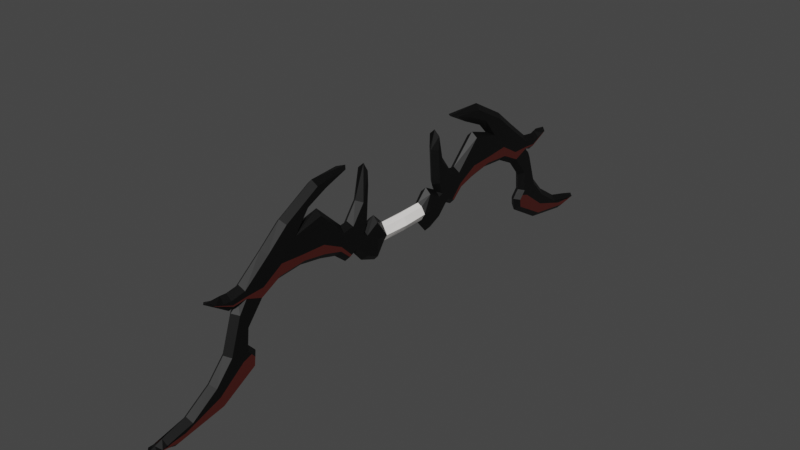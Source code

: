# Source: Bow1.blend  (saved by Blender 2.80.75; exported with 4.5.12 LTS)
import bpy
from mathutils import Matrix  # noqa: F401  (used for matrix-valued properties, if any)

bpy.ops.wm.read_factory_settings(use_empty=True)
scene = bpy.context.scene
scene.name = 'Scene'

# ---- collections
col_collection = bpy.data.collections.new('Collection'); scene.collection.children.link(col_collection)

# ---- materials (node trees are filled in below, after node groups)
mat_bowmain = bpy.data.materials.new('BowMain')
mat_bowmain.use_transparent_shadow = False
mat_bowvariation = bpy.data.materials.new('BowVariation')
mat_bowvariation.use_transparent_shadow = False
mat_bowedge = bpy.data.materials.new('BowEdge')
mat_bowedge.use_transparent_shadow = False
mat_bowhandle = bpy.data.materials.new('BowHandle')
mat_bowhandle.use_transparent_shadow = False

# ---- material node trees
mat_bowmain.use_nodes = True; mat_bowmain.node_tree.nodes.clear()
_N = mat_bowmain.node_tree.nodes; _L = mat_bowmain.node_tree.links
n0 = _N.new('ShaderNodeOutputMaterial'); n0.name = 'Material Output'; n0.location = (300, 300)
n1 = _N.new('ShaderNodeBsdfPrincipled'); n1.name = 'Principled BSDF'; n1.location = (10, 300)
n1.distribution = 'GGX'
n1.subsurface_method = 'BURLEY'
n1.inputs[0].default_value = (0.0, 0.0, 0.0, 1.0)
n1.inputs[3].default_value = 1.45
n1.inputs[27].default_value = (0.0, 0.0, 0.0, 1.0)
n1.inputs[28].default_value = 1.0
_L.new(n1.outputs[0], n0.inputs[0])
n0.is_active_output = True
mat_bowvariation.use_nodes = True; mat_bowvariation.node_tree.nodes.clear()
_N = mat_bowvariation.node_tree.nodes; _L = mat_bowvariation.node_tree.links
n0 = _N.new('ShaderNodeOutputMaterial'); n0.name = 'Material Output'; n0.location = (300, 300)
n1 = _N.new('ShaderNodeBsdfPrincipled'); n1.name = 'Principled BSDF'; n1.location = (10, 300)
n1.distribution = 'GGX'
n1.subsurface_method = 'BURLEY'
n1.inputs[0].default_value = (0.06372, 0.009246, 0.006384, 1.0)
n1.inputs[3].default_value = 1.45
n1.inputs[27].default_value = (0.0, 0.0, 0.0, 1.0)
n1.inputs[28].default_value = 1.0
_L.new(n1.outputs[0], n0.inputs[0])
n0.is_active_output = True
mat_bowedge.use_nodes = True; mat_bowedge.node_tree.nodes.clear()
_N = mat_bowedge.node_tree.nodes; _L = mat_bowedge.node_tree.links
n0 = _N.new('ShaderNodeOutputMaterial'); n0.name = 'Material Output'; n0.location = (300, 300)
n1 = _N.new('ShaderNodeBsdfPrincipled'); n1.name = 'Principled BSDF'; n1.location = (10, 300)
n1.distribution = 'GGX'
n1.subsurface_method = 'BURLEY'
n1.inputs[0].default_value = (0.0, 0.0, 0.0, 1.0)
n1.inputs[3].default_value = 1.45
n1.inputs[27].default_value = (0.0, 0.0, 0.0, 1.0)
n1.inputs[28].default_value = 1.0
_L.new(n1.outputs[0], n0.inputs[0])
n0.is_active_output = True
mat_bowhandle.use_nodes = True; mat_bowhandle.node_tree.nodes.clear()
_N = mat_bowhandle.node_tree.nodes; _L = mat_bowhandle.node_tree.links
n0 = _N.new('ShaderNodeOutputMaterial'); n0.name = 'Material Output'; n0.location = (300, 300)
n1 = _N.new('ShaderNodeBsdfPrincipled'); n1.name = 'Principled BSDF'; n1.location = (10, 300)
n1.distribution = 'GGX'
n1.subsurface_method = 'BURLEY'
n1.inputs[0].default_value = (1.0, 0.9626, 0.9335, 1.0)
n1.inputs[3].default_value = 1.45
n1.inputs[27].default_value = (0.0, 0.0, 0.0, 1.0)
n1.inputs[28].default_value = 1.0
_L.new(n1.outputs[0], n0.inputs[0])
n0.is_active_output = True

# ---- world
world_world = bpy.data.worlds.new('World'); scene.world = world_world
world_world.use_nodes = True; world_world.node_tree.nodes.clear()
_N = world_world.node_tree.nodes; _L = world_world.node_tree.links
n0 = _N.new('ShaderNodeOutputWorld'); n0.name = 'World Output'; n0.location = (300, 300)
n1 = _N.new('ShaderNodeBackground'); n1.name = 'Background'; n1.location = (10, 300)
n1.inputs[0].default_value = (0.05088, 0.05088, 0.05088, 1.0)
_L.new(n1.outputs[0], n0.inputs[0])
n0.is_active_output = True
world_world.color = (0.05088, 0.05088, 0.05088)
world_world.use_sun_shadow = False
world_world.sun_shadow_jitter_overblur = 0.0

# ---- meshes
me_plane_001 = bpy.data.meshes.new('Plane.001')
me_plane_001.from_pydata([(-0.2111, -0.04542, 0.03252), (-0.2111, 0.06138, 0.03252), (-0.4004, -0.08343, 0.04633), (-0.4004, 0.0746, 0.04633), (-0.2936, 0.1346, 0.04633), (-0.2936, -0.1311, 0.04633), (-0.505, 0.02168, 0.04633), (-0.4407, 0.08785, 0.04633), (-0.4051, 0.1835, 0.04633), (-0.3855, 0.4553, 0.04633), (-0.3885, 0.5608, 0.04633), (-0.4364, 0.3412, 0.04633), (-0.5425, 0.2001, 0.04633), (-0.6388, 0.1884, 0.04633), (-0.8498, 0.4001, 0.04633), (-1.087, 0.346, 0.04633), (-0.9643, 0.5018, 0.04633), (-0.7682, 0.593, 0.04633), (-0.606, 0.6439, 0.04633), (-0.87, 0.6174, 0.04633), (-1.16, 0.4553, 0.04633), (-1.33, 0.3121, 0.04633), (-1.539, 0.1471, 0.04633), (-1.652, 0.1281, 0.04633), (-1.799, 0.1569, 0.04633), (-1.637, 0.08108, 0.0448), (-1.531, 0.08882, 0.04633), (-1.594, -0.003928, 0.04633), (-1.684, -0.2719, 0.04633), (-1.825, -0.4272, 0.04633), (-2.034, -0.5664, 0.04633), (-2.237, -0.6244, 0.04633), (-2.318, -0.623, 0.04633), (-2.155, -0.6451, 0.04633), (-1.779, -0.5818, 0.04633), (-1.501, -0.4213, 0.04633), (-1.493, -0.3558, 0.04633), (-1.551, -0.2903, 0.04633), (-1.536, -0.1246, 0.04633), (-1.403, 0.03803, 0.04633), (-1.237, 0.1219, 0.04633), (-1.014, 0.1389, 0.04633), (-0.8223, 0.1065, 0.04633), (-0.6692, 0.06158, 0.04633), (-0.5824, -0.01644, 0.04633), (-1.713, 0.1311, 0.04468), (-0.2111, -0.04542, -0.02582), (-0.2111, 0.06138, -0.02582), (-0.4004, -0.08343, -0.04), (-0.4004, 0.0746, -0.04), (-0.2936, 0.1346, -0.04), (-0.2936, -0.1311, -0.04), (-0.505, 0.02168, -0.04), (-0.4407, 0.08785, -0.04), (-0.4051, 0.1835, -0.04), (-0.3855, 0.4553, -0.04), (-0.3885, 0.5608, -0.04), (-0.4364, 0.3412, -0.04), (-0.5425, 0.2001, -0.04), (-0.6388, 0.1884, -0.04), (-0.8498, 0.4001, -0.04), (-1.087, 0.346, -0.04), (-0.9643, 0.5018, -0.04), (-0.7682, 0.593, -0.04), (-0.606, 0.6439, -0.04), (-0.87, 0.6174, -0.04), (-1.16, 0.4553, -0.04), (-1.33, 0.3121, -0.04), (-1.538, 0.1474, -0.04), (-1.652, 0.1283, -0.04), (-1.799, 0.1568, -0.04), (-1.637, 0.08146, -0.04153), (-1.531, 0.08899, -0.04), (-1.594, -0.003928, -0.04), (-1.684, -0.2719, -0.04), (-1.825, -0.4272, -0.04), (-2.034, -0.5664, -0.04), (-2.237, -0.6244, -0.04), (-2.318, -0.623, -0.04), (-2.155, -0.6451, -0.04), (-1.779, -0.5818, -0.04), (-1.501, -0.4213, -0.04), (-1.493, -0.3558, -0.04), (-1.551, -0.2903, -0.04), (-1.536, -0.1246, -0.04), (-1.403, 0.03803, -0.04), (-1.237, 0.1219, -0.04), (-1.014, 0.1389, -0.04), (-0.8223, 0.1065, -0.04), (-0.6692, 0.06158, -0.04), (-0.5824, -0.01644, -0.04), (-1.713, 0.131, -0.04164), (-0.1991, -0.07233, 0.004868), (-0.2006, 0.08894, 0.004868), (-0.4252, -0.1194, 0.005409), (-0.4047, 0.118, 0.00541), (-0.2905, 0.1782, 0.005409), (-0.2861, -0.1741, 0.005409), (-0.5122, -0.02138, 0.005409), (-0.4013, 0.1068, 0.005409), (-0.3625, 0.1743, 0.005409), (-0.3418, 0.4543, 0.005409), (-0.3845, 0.6042, 0.005409), (-0.4761, 0.3594, 0.005409), (-0.5643, 0.2379, 0.005409), (-0.6245, 0.2297, 0.005409), (-0.8461, 0.4402, 0.002179), (-1.037, 0.3763, -0.0007179), (-0.9372, 0.4676, 0.005409), (-0.7524, 0.5523, 0.005409), (-0.5633, 0.6526, 0.00541), (-0.8831, 0.659, 0.005409), (-1.184, 0.4912, 0.005409), (-1.358, 0.3459, 0.005451), (-1.556, 0.1871, 0.005571), (-1.655, 0.1717, 0.005543), (-1.839, 0.1724, 0.003387), (-1.645, 0.03835, 0.003647), (-1.569, 0.06704, 0.005101), (-1.633, 0.01538, 0.005423), (-1.721, -0.2498, 0.005409), (-1.853, -0.3941, 0.005409), (-2.052, -0.5268, 0.00541), (-2.243, -0.5812, 0.005409), (-2.362, -0.6196, 0.005409), (-2.155, -0.6887, 0.005409), (-1.764, -0.6228, 0.005409), (-1.465, -0.4454, 0.005409), (-1.451, -0.3428, 0.005409), (-1.51, -0.2767, 0.005409), (-1.495, -0.1412, 0.005409), (-1.376, 0.004039, 0.00541), (-1.226, 0.0799, 0.005409), (-1.016, 0.09527, 0.005409), (-0.8321, 0.06395, 0.005409), (-0.6905, 0.02346, 0.005409), (-0.5883, -0.05968, 0.005409), (-1.706, 0.1741, 0.003713), (-0.2117, 0.008012, 0.06167), (-0.4004, -0.004416, 0.04633), (-0.2936, 0.001767, 0.04633), (-0.4729, 0.05476, 0.04633), (-0.5907, 0.1943, 0.04633), (-0.2117, 0.008012, -0.05497), (-0.4004, -0.004416, -0.04), (-0.2936, 0.001767, -0.04), (-0.4729, 0.05476, -0.04), (-0.5907, 0.1943, -0.04), (-0.5944, 0.2338, 0.005409), (-2.278, -0.6237, 0.04633), (-1.522, -0.323, 0.04633), (-1.592, -0.3466, 0.04633), (-1.802, -0.5045, 0.04633), (-2.095, -0.6057, 0.04633), (-2.278, -0.6237, -0.04), (-1.522, -0.323, -0.04), (-1.592, -0.3466, -0.04), (-1.802, -0.5045, -0.04), (-2.095, -0.6057, -0.04), (-1.48, -0.3097, 0.005409), (-2.302, -0.6004, 0.005409), (-1.777, 0.1505, 0.04592), (-0.5632, -0.006969, 0.04633), (-0.6617, 0.09311, 0.04633), (-0.8292, 0.1794, 0.04633), (-1.033, 0.1903, 0.04633), (-1.218, 0.2048, 0.04633), (-1.385, 0.1061, 0.04633), (-1.533, 0.1033, 0.04633), (-1.641, 0.09276, 0.04518), (-1.777, 0.1504, -0.04041), (-0.5632, -0.006969, -0.04), (-0.6617, 0.09311, -0.04), (-0.8292, 0.1794, -0.04), (-1.033, 0.1903, -0.04), (-1.218, 0.2048, -0.04), (-1.385, 0.1061, -0.04), (-1.533, 0.1035, -0.04), (-1.641, 0.09309, -0.04115), (-0.5694, -0.05016, 0.005409), (-1.806, 0.1728, 0.003468), (0.2111, -0.04542, 0.03252), (0.0, -0.04374, 0.03941), (0.2111, 0.06138, 0.03252), (0.0, 0.05966, 0.03941), (0.4004, -0.08343, 0.04633), (0.4004, 0.0746, 0.04633), (0.2936, 0.1346, 0.04633), (0.2936, -0.1311, 0.04633), (0.505, 0.02168, 0.04633), (0.4407, 0.08785, 0.04633), (0.4051, 0.1835, 0.04633), (0.3855, 0.4553, 0.04633), (0.3885, 0.5608, 0.04633), (0.4364, 0.3412, 0.04633), (0.5425, 0.2001, 0.04633), (0.6388, 0.1884, 0.04633), (0.8498, 0.4001, 0.04633), (1.087, 0.346, 0.04633), (0.9643, 0.5018, 0.04633), (0.7682, 0.593, 0.04633), (0.606, 0.6439, 0.04633), (0.87, 0.6174, 0.04633), (1.16, 0.4553, 0.04633), (1.33, 0.3121, 0.04633), (1.539, 0.1471, 0.04633), (1.652, 0.1281, 0.04633), (1.799, 0.1569, 0.04633), (1.637, 0.08108, 0.0448), (1.531, 0.08882, 0.04633), (1.594, -0.003928, 0.04633), (1.684, -0.2719, 0.04633), (1.825, -0.4272, 0.04633), (2.034, -0.5664, 0.04633), (2.237, -0.6244, 0.04633), (2.318, -0.623, 0.04633), (2.155, -0.6451, 0.04633), (1.779, -0.5818, 0.04633), (1.501, -0.4213, 0.04633), (1.493, -0.3558, 0.04633), (1.551, -0.2903, 0.04633), (1.536, -0.1246, 0.04633), (1.403, 0.03803, 0.04633), (1.237, 0.1219, 0.04633), (1.014, 0.1389, 0.04633), (0.8223, 0.1065, 0.04633), (0.6692, 0.06158, 0.04633), (0.5824, -0.01644, 0.04633), (1.713, 0.1311, 0.04468), (0.2111, -0.04542, -0.02582), (0.0, -0.04374, -0.03289), (0.2111, 0.06138, -0.02582), (0.0, 0.05966, -0.03289), (0.4004, -0.08343, -0.04), (0.4004, 0.0746, -0.04), (0.2936, 0.1346, -0.04), (0.2936, -0.1311, -0.04), (0.505, 0.02168, -0.04), (0.4407, 0.08785, -0.04), (0.4051, 0.1835, -0.04), (0.3855, 0.4553, -0.04), (0.3885, 0.5608, -0.04), (0.4364, 0.3412, -0.04), (0.5425, 0.2001, -0.04), (0.6388, 0.1884, -0.04), (0.8498, 0.4001, -0.04), (1.087, 0.346, -0.04), (0.9643, 0.5018, -0.04), (0.7682, 0.593, -0.04), (0.606, 0.6439, -0.04), (0.87, 0.6174, -0.04), (1.16, 0.4553, -0.04), (1.33, 0.3121, -0.04), (1.538, 0.1474, -0.04), (1.652, 0.1283, -0.04), (1.799, 0.1568, -0.04), (1.637, 0.08146, -0.04153), (1.531, 0.08899, -0.04), (1.594, -0.003928, -0.04), (1.684, -0.2719, -0.04), (1.825, -0.4272, -0.04), (2.034, -0.5664, -0.04), (2.237, -0.6244, -0.04), (2.318, -0.623, -0.04), (2.155, -0.6451, -0.04), (1.779, -0.5818, -0.04), (1.501, -0.4213, -0.04), (1.493, -0.3558, -0.04), (1.551, -0.2903, -0.04), (1.536, -0.1246, -0.04), (1.403, 0.03803, -0.04), (1.237, 0.1219, -0.04), (1.014, 0.1389, -0.04), (0.8223, 0.1065, -0.04), (0.6692, 0.06158, -0.04), (0.5824, -0.01644, -0.04), (1.713, 0.131, -0.04164), (0.1991, -0.07233, 0.004868), (0.0, -0.06855, 0.00514), (0.2006, 0.08894, 0.004868), (0.0, 0.08447, 0.00514), (0.4252, -0.1194, 0.005409), (0.4047, 0.118, 0.00541), (0.2905, 0.1782, 0.005409), (0.2861, -0.1741, 0.005409), (0.5122, -0.02138, 0.005409), (0.4013, 0.1068, 0.005409), (0.3625, 0.1743, 0.005409), (0.3418, 0.4543, 0.005409), (0.3845, 0.6042, 0.005409), (0.4761, 0.3594, 0.005409), (0.5643, 0.2379, 0.005409), (0.6245, 0.2297, 0.005409), (0.8461, 0.4402, 0.002179), (1.037, 0.3763, -0.0007179), (0.9372, 0.4676, 0.005409), (0.7524, 0.5523, 0.005409), (0.5633, 0.6526, 0.00541), (0.8831, 0.659, 0.005409), (1.184, 0.4912, 0.005409), (1.358, 0.3459, 0.005451), (1.556, 0.1871, 0.005571), (1.655, 0.1717, 0.005543), (1.839, 0.1724, 0.003387), (1.645, 0.03835, 0.003647), (1.569, 0.06704, 0.005101), (1.633, 0.01538, 0.005423), (1.721, -0.2498, 0.005409), (1.853, -0.3941, 0.005409), (2.052, -0.5268, 0.00541), (2.243, -0.5812, 0.005409), (2.362, -0.6196, 0.005409), (2.155, -0.6887, 0.005409), (1.764, -0.6228, 0.005409), (1.465, -0.4454, 0.005409), (1.451, -0.3428, 0.005409), (1.51, -0.2767, 0.005409), (1.495, -0.1412, 0.005409), (1.376, 0.004039, 0.00541), (1.226, 0.0799, 0.005409), (1.016, 0.09527, 0.005409), (0.8321, 0.06395, 0.005409), (0.6905, 0.02346, 0.005409), (0.5883, -0.05968, 0.005409), (1.706, 0.1741, 0.003713), (0.2117, 0.008012, 0.06167), (0.0, 0.00796, 0.07148), (0.4004, -0.004416, 0.04633), (0.2936, 0.001767, 0.04633), (0.4729, 0.05476, 0.04633), (0.5907, 0.1943, 0.04633), (0.2117, 0.008012, -0.05497), (0.0, 0.00796, -0.06456), (0.4004, -0.004416, -0.04), (0.2936, 0.001767, -0.04), (0.4729, 0.05476, -0.04), (0.5907, 0.1943, -0.04), (0.5944, 0.2338, 0.005409), (0.0, 0.00795, 0.005409), (2.278, -0.6237, 0.04633), (1.522, -0.323, 0.04633), (1.592, -0.3466, 0.04633), (1.802, -0.5045, 0.04633), (2.095, -0.6057, 0.04633), (2.278, -0.6237, -0.04), (1.522, -0.323, -0.04), (1.592, -0.3466, -0.04), (1.802, -0.5045, -0.04), (2.095, -0.6057, -0.04), (1.48, -0.3097, 0.005409), (2.302, -0.6004, 0.005409), (1.777, 0.1505, 0.04592), (0.5632, -0.006969, 0.04633), (0.6617, 0.09311, 0.04633), (0.8292, 0.1794, 0.04633), (1.033, 0.1903, 0.04633), (1.218, 0.2048, 0.04633), (1.385, 0.1061, 0.04633), (1.533, 0.1033, 0.04633), (1.641, 0.09276, 0.04518), (1.777, 0.1504, -0.04041), (0.5632, -0.006969, -0.04), (0.6617, 0.09311, -0.04), (0.8292, 0.1794, -0.04), (1.033, 0.1903, -0.04), (1.218, 0.2048, -0.04), (1.385, 0.1061, -0.04), (1.533, 0.1035, -0.04), (1.641, 0.09309, -0.04115), (0.5694, -0.05016, 0.005409), (1.806, 0.1728, 0.003468)], [], [(138, 326, 184, 1), (140, 4, 3, 139), (138, 1, 4, 140), (139, 3, 7, 141), (9, 10, 11, 8), (7, 8, 11, 12), (141, 7, 12, 142), (162, 6, 13, 163), (163, 164, 42, 43), (164, 165, 41, 42), (17, 18, 19, 16), (15, 16, 19, 20), (166, 165, 15, 20), (166, 167, 39, 40), (167, 168, 26, 39), (168, 169, 25, 26), (161, 24, 25, 169), (26, 27, 38, 39), (27, 28, 37, 38), (150, 37, 28, 151), (151, 152, 34, 35), (149, 32, 33, 153), (152, 153, 33, 34), (143, 47, 232, 332), (145, 144, 49, 50), (143, 145, 50, 47), (144, 146, 53, 49), (55, 54, 57, 56), (53, 58, 57, 54), (146, 147, 58, 53), (171, 172, 59, 52), (172, 89, 88, 173), (173, 88, 87, 174), (63, 62, 65, 64), (61, 66, 65, 62), (175, 66, 61, 174), (175, 86, 85, 176), (176, 85, 72, 177), (177, 72, 71, 178), (170, 178, 71, 70), (72, 85, 84, 73), (73, 84, 83, 74), (155, 156, 74, 83), (156, 81, 80, 157), (154, 158, 79, 78), (157, 80, 79, 158), (278, 92, 46, 230), (93, 280, 232, 47), (95, 96, 50, 49), (92, 97, 51, 46), (96, 93, 47, 50), (97, 94, 48, 51), (99, 95, 49, 53), (94, 98, 52, 48), (100, 99, 53, 54), (101, 100, 54, 55), (102, 101, 55, 56), (103, 102, 56, 57), (104, 103, 57, 58), (148, 104, 58, 147), (106, 105, 59, 60), (107, 106, 60, 61), (108, 107, 61, 62), (109, 108, 62, 63), (110, 109, 63, 64), (111, 110, 64, 65), (112, 111, 65, 66), (113, 112, 66, 67), (114, 113, 67, 68), (115, 114, 68, 69), (180, 137, 91, 170), (117, 116, 70, 71), (118, 117, 71, 72), (119, 118, 72, 73), (120, 119, 73, 74), (121, 120, 74, 75), (122, 121, 75, 76), (123, 122, 76, 77), (160, 123, 77, 154), (125, 124, 78, 79), (126, 125, 79, 80), (127, 126, 80, 81), (128, 127, 81, 82), (159, 128, 82, 155), (130, 129, 83, 84), (131, 130, 84, 85), (132, 131, 85, 86), (133, 132, 86, 87), (134, 133, 87, 88), (135, 134, 88, 89), (136, 135, 89, 90), (179, 136, 90, 171), (137, 115, 69, 91), (45, 23, 115, 137), (162, 44, 136, 179), (44, 43, 135, 136), (43, 42, 134, 135), (42, 41, 133, 134), (41, 40, 132, 133), (40, 39, 131, 132), (39, 38, 130, 131), (38, 37, 129, 130), (150, 36, 128, 159), (36, 35, 127, 128), (35, 34, 126, 127), (34, 33, 125, 126), (33, 32, 124, 125), (149, 31, 123, 160), (31, 30, 122, 123), (30, 29, 121, 122), (29, 28, 120, 121), (28, 27, 119, 120), (27, 26, 118, 119), (26, 25, 117, 118), (25, 24, 116, 117), (161, 45, 137, 180), (23, 22, 114, 115), (22, 21, 113, 114), (21, 20, 112, 113), (20, 19, 111, 112), (19, 18, 110, 111), (18, 17, 109, 110), (17, 16, 108, 109), (16, 15, 107, 108), (15, 14, 106, 107), (14, 13, 105, 106), (142, 12, 104, 148), (12, 11, 103, 104), (11, 10, 102, 103), (10, 9, 101, 102), (9, 8, 100, 101), (8, 7, 99, 100), (2, 6, 98, 94), (7, 3, 95, 99), (5, 2, 94, 97), (4, 1, 93, 96), (0, 5, 97, 92), (3, 4, 96, 95), (1, 184, 280, 93), (182, 0, 92, 278), (13, 142, 148, 105), (105, 148, 147, 59), (52, 59, 147, 146), (48, 52, 146, 144), (46, 51, 145, 143), (51, 48, 144, 145), (46, 143, 332, 230), (6, 141, 142, 13), (2, 139, 141, 6), (0, 138, 140, 5), (5, 140, 139, 2), (0, 182, 326, 138), (32, 149, 160, 124), (37, 150, 159, 129), (129, 159, 155, 83), (124, 160, 154, 78), (75, 157, 158, 76), (77, 76, 158, 154), (74, 156, 157, 75), (82, 81, 156, 155), (29, 30, 153, 152), (31, 149, 153, 30), (28, 29, 152, 151), (36, 150, 151, 35), (24, 161, 180, 116), (6, 162, 179, 98), (98, 179, 171, 52), (116, 180, 170, 70), (91, 69, 178, 170), (68, 177, 178, 69), (67, 176, 177, 68), (66, 175, 176, 67), (86, 175, 174, 87), (60, 173, 174, 61), (59, 172, 173, 60), (90, 89, 172, 171), (45, 161, 169, 23), (22, 23, 169, 168), (21, 22, 168, 167), (20, 21, 167, 166), (40, 41, 165, 166), (14, 15, 165, 164), (13, 14, 164, 163), (44, 162, 163, 43), (325, 183, 184, 326), (328, 327, 186, 187), (325, 328, 187, 183), (327, 329, 190, 186), (192, 191, 194, 193), (190, 195, 194, 191), (329, 330, 195, 190), (352, 353, 196, 189), (353, 226, 225, 354), (354, 225, 224, 355), (200, 199, 202, 201), (198, 203, 202, 199), (356, 203, 198, 355), (356, 223, 222, 357), (357, 222, 209, 358), (358, 209, 208, 359), (351, 359, 208, 207), (209, 222, 221, 210), (210, 221, 220, 211), (340, 341, 211, 220), (341, 218, 217, 342), (339, 343, 216, 215), (342, 217, 216, 343), (331, 332, 232, 231), (334, 235, 234, 333), (331, 231, 235, 334), (333, 234, 238, 335), (240, 241, 242, 239), (238, 239, 242, 243), (335, 238, 243, 336), (361, 237, 244, 362), (362, 363, 273, 274), (363, 364, 272, 273), (248, 249, 250, 247), (246, 247, 250, 251), (365, 364, 246, 251), (365, 366, 270, 271), (366, 367, 257, 270), (367, 368, 256, 257), (360, 255, 256, 368), (257, 258, 269, 270), (258, 259, 268, 269), (345, 268, 259, 346), (346, 347, 265, 266), (344, 263, 264, 348), (347, 348, 264, 265), (278, 230, 229, 277), (338, 332, 230, 278), (279, 231, 232, 280), (282, 234, 235, 283), (277, 229, 236, 284), (283, 235, 231, 279), (284, 236, 233, 281), (286, 238, 234, 282), (281, 233, 237, 285), (287, 239, 238, 286), (288, 240, 239, 287), (289, 241, 240, 288), (290, 242, 241, 289), (291, 243, 242, 290), (337, 336, 243, 291), (293, 245, 244, 292), (294, 246, 245, 293), (295, 247, 246, 294), (296, 248, 247, 295), (297, 249, 248, 296), (298, 250, 249, 297), (299, 251, 250, 298), (300, 252, 251, 299), (301, 253, 252, 300), (302, 254, 253, 301), (370, 360, 276, 324), (304, 256, 255, 303), (305, 257, 256, 304), (306, 258, 257, 305), (307, 259, 258, 306), (308, 260, 259, 307), (309, 261, 260, 308), (310, 262, 261, 309), (350, 344, 262, 310), (312, 264, 263, 311), (313, 265, 264, 312), (314, 266, 265, 313), (315, 267, 266, 314), (349, 345, 267, 315), (317, 269, 268, 316), (318, 270, 269, 317), (319, 271, 270, 318), (320, 272, 271, 319), (321, 273, 272, 320), (322, 274, 273, 321), (323, 275, 274, 322), (369, 361, 275, 323), (324, 276, 254, 302), (228, 324, 302, 206), (352, 369, 323, 227), (227, 323, 322, 226), (226, 322, 321, 225), (225, 321, 320, 224), (224, 320, 319, 223), (223, 319, 318, 222), (222, 318, 317, 221), (221, 317, 316, 220), (340, 349, 315, 219), (219, 315, 314, 218), (218, 314, 313, 217), (217, 313, 312, 216), (216, 312, 311, 215), (339, 350, 310, 214), (214, 310, 309, 213), (213, 309, 308, 212), (212, 308, 307, 211), (211, 307, 306, 210), (210, 306, 305, 209), (209, 305, 304, 208), (208, 304, 303, 207), (351, 370, 324, 228), (206, 302, 301, 205), (205, 301, 300, 204), (204, 300, 299, 203), (203, 299, 298, 202), (202, 298, 297, 201), (201, 297, 296, 200), (200, 296, 295, 199), (199, 295, 294, 198), (198, 294, 293, 197), (197, 293, 292, 196), (330, 337, 291, 195), (195, 291, 290, 194), (194, 290, 289, 193), (193, 289, 288, 192), (192, 288, 287, 191), (191, 287, 286, 190), (185, 281, 285, 189), (190, 286, 282, 186), (188, 284, 281, 185), (187, 283, 279, 183), (181, 277, 284, 188), (186, 282, 283, 187), (183, 279, 280, 184), (326, 338, 278, 182), (182, 278, 277, 181), (184, 280, 338, 326), (196, 292, 337, 330), (292, 244, 336, 337), (280, 232, 332, 338), (237, 335, 336, 244), (233, 333, 335, 237), (229, 331, 334, 236), (236, 334, 333, 233), (229, 230, 332, 331), (189, 196, 330, 329), (185, 189, 329, 327), (181, 188, 328, 325), (188, 185, 327, 328), (181, 325, 326, 182), (215, 311, 350, 339), (220, 316, 349, 340), (316, 268, 345, 349), (311, 263, 344, 350), (260, 261, 348, 347), (262, 344, 348, 261), (259, 260, 347, 346), (267, 345, 346, 266), (212, 342, 343, 213), (214, 213, 343, 339), (211, 341, 342, 212), (219, 218, 341, 340), (207, 303, 370, 351), (189, 285, 369, 352), (285, 237, 361, 369), (303, 255, 360, 370), (276, 360, 368, 254), (253, 254, 368, 367), (252, 253, 367, 366), (251, 252, 366, 365), (271, 272, 364, 365), (245, 246, 364, 363), (244, 245, 363, 362), (275, 361, 362, 274), (228, 206, 359, 351), (205, 358, 359, 206), (204, 357, 358, 205), (203, 356, 357, 204), (223, 356, 355, 224), (197, 354, 355, 198), (196, 353, 354, 197), (227, 226, 353, 352)])
me_plane_001.polygons.foreach_set('material_index', [3, 0, 0, 0, 0, 0, 0, 0, 1, 1, 0, 0, 0, 1, 1, 1, 1, 0, 0, 0, 1, 1, 1, 3, 0, 0, 0, 0, 0, 0, 0, 1, 1, 0, 0, 0, 1, 1, 1, 1, 0, 0, 0, 1, 1, 1, 3, 3, 2, 2, 2, 2, 2, 2, 2, 2, 2, 2, 2, 2, 2, 2, 2, 2, 2, 2, 2, 2, 2, 2, 2, 2, 2, 2, 2, 2, 2, 2, 2, 2, 2, 2, 2, 2, 2, 2, 2, 2, 2, 2, 2, 2, 2, 2, 2, 2, 2, 2, 2, 2, 2, 2, 2, 2, 2, 2, 2, 2, 2, 2, 2, 2, 2, 2, 2, 2, 2, 2, 2, 2, 2, 2, 2, 2, 2, 2, 2, 2, 2, 2, 2, 2, 2, 2, 2, 2, 2, 2, 3, 3, 2, 2, 0, 0, 0, 0, 3, 0, 0, 0, 0, 3, 2, 2, 2, 2, 0, 0, 0, 1, 0, 0, 0, 1, 2, 2, 2, 2, 0, 0, 0, 0, 1, 0, 0, 1, 0, 0, 0, 0, 1, 0, 0, 1, 3, 0, 0, 0, 0, 0, 0, 0, 1, 1, 0, 0, 0, 1, 1, 1, 1, 0, 0, 0, 1, 1, 1, 3, 0, 0, 0, 0, 0, 0, 0, 1, 1, 0, 0, 0, 1, 1, 1, 1, 0, 0, 0, 1, 1, 1, 3, 0, 3, 2, 2, 2, 2, 2, 2, 2, 2, 2, 2, 2, 2, 2, 2, 2, 2, 2, 2, 2, 2, 2, 2, 2, 2, 2, 2, 2, 2, 2, 2, 2, 2, 2, 2, 2, 2, 2, 2, 2, 2, 2, 2, 2, 2, 2, 2, 2, 2, 2, 2, 2, 2, 2, 2, 2, 2, 2, 2, 2, 2, 2, 2, 2, 2, 2, 2, 2, 2, 2, 2, 2, 2, 2, 2, 2, 2, 2, 2, 2, 2, 2, 2, 2, 2, 2, 2, 2, 2, 2, 2, 3, 0, 3, 0, 2, 2, 0, 0, 0, 0, 0, 3, 0, 0, 0, 0, 3, 2, 2, 2, 2, 0, 0, 0, 1, 0, 0, 0, 1, 2, 2, 2, 2, 0, 0, 0, 0, 1, 0, 0, 1, 0, 0, 0, 0, 1, 0, 0, 1])
_uv = me_plane_001.uv_layers.new(name='UVMap')
_uv.uv.foreach_set('vector', [0.0, 0.5, 1.0, 0.5, 1.0, 1.0, 0.0, 1.0, 0.0, 0.5, 0.0, 1.0, 0.0, 1.0, 0.0, 0.5, 0.0, 0.5, 0.0, 1.0, 0.0, 1.0, 0.0, 0.5, 0.0, 0.5, 0.0, 1.0, 0.0, 1.0, 0.0, 0.5, 0.0, 0.0, 0.0, 0.0, 0.0, 0.0, 0.0, 0.0, 0.0, 0.0, 0.0, 0.0, 0.0, 0.0, 0.0, 0.0, 0.0, 0.0, 0.0, 0.0, 0.0, 0.0, 0.0, 0.0, 0.0, 0.0, 0.0, 0.0, 0.0, 0.0, 0.0, 0.0, 0.0, 0.0, 0.0, 0.0, 0.0, 0.0, 0.0, 0.0, 0.0, 0.0, 0.0, 0.0, 0.0, 0.0, 0.0, 0.0, 0.0, 0.0, 0.0, 0.0, 0.0, 0.0, 0.0, 0.0, 0.0, 0.0, 0.0, 0.0, 0.0, 0.0, 0.0, 0.0, 0.0, 0.0, 0.0, 0.0, 0.0, 0.0, 0.0, 0.0, 0.0, 0.0, 0.0, 0.0, 0.0, 0.0, 0.0, 0.0, 0.0, 0.0, 0.0, 0.0, 0.0, 0.0, 0.0, 0.0, 0.0, 0.0, 0.0, 0.0, 0.0, 0.0, 0.0, 0.0, 0.0, 0.0, 0.0, 0.0, 0.0, 0.0, 0.0, 0.0, 0.0, 0.0, 0.0, 0.0, 0.0, 0.0, 0.0, 0.0, 0.0, 0.0, 0.0, 0.0, 0.0, 0.0, 0.0, 0.0, 0.0, 0.0, 0.0, 0.0, 0.0, 0.0, 0.0, 0.0, 0.0, 0.0, 0.0, 0.0, 0.0, 0.0, 0.0, 0.0, 0.0, 0.0, 0.0, 0.0, 0.0, 0.0, 0.0, 0.0, 0.0, 0.0, 0.0, 0.0, 0.0, 0.0, 0.0, 0.0, 0.0, 0.5, 0.0, 1.0, 1.0, 1.0, 1.0, 0.5, 0.0, 0.5, 0.0, 0.5, 0.0, 1.0, 0.0, 1.0, 0.0, 0.5, 0.0, 0.5, 0.0, 1.0, 0.0, 1.0, 0.0, 0.5, 0.0, 0.5, 0.0, 1.0, 0.0, 1.0, 0.0, 0.0, 0.0, 0.0, 0.0, 0.0, 0.0, 0.0, 0.0, 0.0, 0.0, 0.0, 0.0, 0.0, 0.0, 0.0, 0.0, 0.0, 0.0, 0.0, 0.0, 0.0, 0.0, 0.0, 0.0, 0.0, 0.0, 0.0, 0.0, 0.0, 0.0, 0.0, 0.0, 0.0, 0.0, 0.0, 0.0, 0.0, 0.0, 0.0, 0.0, 0.0, 0.0, 0.0, 0.0, 0.0, 0.0, 0.0, 0.0, 0.0, 0.0, 0.0, 0.0, 0.0, 0.0, 0.0, 0.0, 0.0, 0.0, 0.0, 0.0, 0.0, 0.0, 0.0, 0.0, 0.0, 0.0, 0.0, 0.0, 0.0, 0.0, 0.0, 0.0, 0.0, 0.0, 0.0, 0.0, 0.0, 0.0, 0.0, 0.0, 0.0, 0.0, 0.0, 0.0, 0.0, 0.0, 0.0, 0.0, 0.0, 0.0, 0.0, 0.0, 0.0, 0.0, 0.0, 0.0, 0.0, 0.0, 0.0, 0.0, 0.0, 0.0, 0.0, 0.0, 0.0, 0.0, 0.0, 0.0, 0.0, 0.0, 0.0, 0.0, 0.0, 0.0, 0.0, 0.0, 0.0, 0.0, 0.0, 0.0, 0.0, 0.0, 0.0, 0.0, 0.0, 0.0, 0.0, 0.0, 0.0, 0.0, 0.0, 0.0, 0.0, 0.0, 0.0, 0.0, 0.0, 0.0, 0.0, 0.0, 0.0, 0.0, 0.0, 0.0, 0.0, 0.0, 0.0, 0.0, 0.0, 0.0, 0.0, 1.0, 0.0, 0.0, 0.0, 0.0, 0.0, 1.0, 0.0, 0.0, 1.0, 1.0, 1.0, 1.0, 1.0, 0.0, 1.0, 0.0, 1.0, 0.0, 1.0, 0.0, 1.0, 0.0, 1.0, 0.0, 0.0, 0.0, 0.0, 0.0, 0.0, 0.0, 0.0, 0.0, 1.0, 0.0, 1.0, 0.0, 1.0, 0.0, 1.0, 0.0, 0.0, 0.0, 0.0, 0.0, 0.0, 0.0, 0.0, 0.0, 1.0, 0.0, 1.0, 0.0, 1.0, 0.0, 1.0, 0.0, 0.0, 0.0, 0.0, 0.0, 0.0, 0.0, 0.0, 0.0, 0.0, 0.0, 0.0, 0.0, 0.0, 0.0, 0.0, 0.0, 0.0, 0.0, 0.0, 0.0, 0.0, 0.0, 0.0, 0.0, 0.0, 0.0, 0.0, 0.0, 0.0, 0.0, 0.0, 0.0, 0.0, 0.0, 0.0, 0.0, 0.0, 0.0, 0.0, 0.0, 0.0, 0.0, 0.0, 0.0, 0.0, 0.0, 0.0, 0.0, 0.0, 0.0, 0.0, 0.0, 0.0, 0.0, 0.0, 0.0, 0.0, 0.0, 0.0, 0.0, 0.0, 0.0, 0.0, 0.0, 0.0, 0.0, 0.0, 0.0, 0.0, 0.0, 0.0, 0.0, 0.0, 0.0, 0.0, 0.0, 0.0, 0.0, 0.0, 0.0, 0.0, 0.0, 0.0, 0.0, 0.0, 0.0, 0.0, 0.0, 0.0, 0.0, 0.0, 0.0, 0.0, 0.0, 0.0, 0.0, 0.0, 0.0, 0.0, 0.0, 0.0, 0.0, 0.0, 0.0, 0.0, 0.0, 0.0, 0.0, 0.0, 0.0, 0.0, 0.0, 0.0, 0.0, 0.0, 0.0, 0.0, 0.0, 0.0, 0.0, 0.0, 0.0, 0.0, 0.0, 0.0, 0.0, 0.0, 0.0, 0.0, 0.0, 0.0, 0.0, 0.0, 0.0, 0.0, 0.0, 0.0, 0.0, 0.0, 0.0, 0.0, 0.0, 0.0, 0.0, 0.0, 0.0, 0.0, 0.0, 0.0, 0.0, 0.0, 0.0, 0.0, 0.0, 0.0, 0.0, 0.0, 0.0, 0.0, 0.0, 0.0, 0.0, 0.0, 0.0, 0.0, 0.0, 0.0, 0.0, 0.0, 0.0, 0.0, 0.0, 0.0, 0.0, 0.0, 0.0, 0.0, 0.0, 0.0, 0.0, 0.0, 0.0, 0.0, 0.0, 0.0, 0.0, 0.0, 0.0, 0.0, 0.0, 0.0, 0.0, 0.0, 0.0, 0.0, 0.0, 0.0, 0.0, 0.0, 0.0, 0.0, 0.0, 0.0, 0.0, 0.0, 0.0, 0.0, 0.0, 0.0, 0.0, 0.0, 0.0, 0.0, 0.0, 0.0, 0.0, 0.0, 0.0, 0.0, 0.0, 0.0, 0.0, 0.0, 0.0, 0.0, 0.0, 0.0, 0.0, 0.0, 0.0, 0.0, 0.0, 0.0, 0.0, 0.0, 0.0, 0.0, 0.0, 0.0, 0.0, 0.0, 0.0, 0.0, 0.0, 0.0, 0.0, 0.0, 0.0, 0.0, 0.0, 0.0, 0.0, 0.0, 0.0, 0.0, 0.0, 0.0, 0.0, 0.0, 0.0, 0.0, 0.0, 0.0, 0.0, 0.0, 0.0, 0.0, 0.0, 0.0, 0.0, 0.0, 0.0, 0.0, 0.0, 0.0, 0.0, 0.0, 0.0, 0.0, 0.0, 0.0, 0.0, 0.0, 0.0, 0.0, 0.0, 0.0, 0.0, 0.0, 0.0, 0.0, 0.0, 0.0, 0.0, 0.0, 0.0, 0.0, 0.0, 0.0, 0.0, 0.0, 0.0, 0.0, 0.0, 0.0, 0.0, 0.0, 0.0, 0.0, 0.0, 0.0, 0.0, 0.0, 0.0, 0.0, 0.0, 0.0, 0.0, 0.0, 0.0, 0.0, 0.0, 0.0, 0.0, 0.0, 0.0, 0.0, 0.0, 0.0, 0.0, 0.0, 0.0, 0.0, 0.0, 0.0, 0.0, 0.0, 0.0, 0.0, 0.0, 0.0, 0.0, 0.0, 0.0, 0.0, 0.0, 0.0, 0.0, 0.0, 0.0, 0.0, 0.0, 0.0, 0.0, 0.0, 0.0, 0.0, 0.0, 0.0, 0.0, 0.0, 0.0, 0.0, 0.0, 0.0, 0.0, 0.0, 0.0, 0.0, 0.0, 0.0, 0.0, 0.0, 0.0, 0.0, 0.0, 0.0, 0.0, 0.0, 0.0, 0.0, 0.0, 0.0, 0.0, 0.0, 0.0, 0.0, 0.0, 0.0, 0.0, 0.0, 0.0, 0.0, 0.0, 0.0, 0.0, 0.0, 0.0, 0.0, 0.0, 0.0, 0.0, 0.0, 0.0, 0.0, 0.0, 0.0, 0.0, 0.0, 0.0, 0.0, 0.0, 0.0, 0.0, 0.0, 0.0, 0.0, 0.0, 0.0, 0.0, 0.0, 0.0, 0.0, 0.0, 0.0, 0.0, 0.0, 0.0, 0.0, 0.0, 0.0, 0.0, 0.0, 0.0, 0.0, 0.0, 0.0, 0.0, 0.0, 0.0, 0.0, 0.0, 0.0, 0.0, 0.0, 0.0, 0.0, 0.0, 0.0, 0.0, 0.0, 0.0, 0.0, 0.0, 0.0, 0.0, 0.0, 0.0, 0.0, 0.0, 0.0, 0.0, 0.0, 0.0, 0.0, 0.0, 0.0, 0.0, 0.0, 0.0, 0.0, 0.0, 0.0, 0.0, 0.0, 0.0, 0.0, 0.0, 0.0, 0.0, 0.0, 0.0, 0.0, 0.0, 0.0, 0.0, 0.0, 0.0, 0.0, 0.0, 0.0, 0.0, 0.0, 0.0, 0.0, 0.0, 0.0, 0.0, 0.0, 0.0, 0.0, 0.0, 0.0, 0.0, 0.0, 0.0, 0.0, 0.0, 0.0, 0.0, 0.0, 0.0, 0.0, 0.0, 0.0, 0.0, 0.0, 0.0, 0.0, 0.0, 0.0, 0.0, 0.0, 0.0, 0.0, 0.0, 0.0, 0.0, 0.0, 0.0, 0.0, 0.0, 0.0, 0.0, 0.0, 0.0, 0.0, 0.0, 0.0, 0.0, 0.0, 0.0, 0.0, 0.0, 0.0, 0.0, 0.0, 0.0, 0.0, 0.0, 0.0, 0.0, 0.0, 0.0, 0.0, 0.0, 0.0, 0.0, 0.0, 0.0, 0.0, 0.0, 0.0, 0.0, 0.0, 0.0, 0.0, 0.0, 0.0, 0.0, 0.0, 0.0, 0.0, 0.0, 0.0, 0.0, 0.0, 0.0, 0.0, 0.0, 0.0, 0.0, 0.0, 0.0, 0.0, 0.0, 0.0, 0.0, 0.0, 0.0, 0.0, 0.0, 0.0, 0.0, 0.0, 0.0, 0.0, 0.0, 0.0, 0.0, 0.0, 0.0, 0.0, 0.0, 0.0, 0.0, 0.0, 0.0, 0.0, 0.0, 0.0, 0.0, 0.0, 0.0, 0.0, 0.0, 0.0, 0.0, 0.0, 0.0, 0.0, 0.0, 0.0, 0.0, 0.0, 0.0, 0.0, 0.0, 0.0, 0.0, 0.0, 0.0, 0.0, 0.0, 0.0, 0.0, 0.0, 0.0, 0.0, 0.0, 1.0, 0.0, 1.0, 0.0, 1.0, 0.0, 1.0, 0.0, 0.0, 0.0, 0.0, 0.0, 0.0, 0.0, 0.0, 0.0, 1.0, 0.0, 1.0, 0.0, 1.0, 0.0, 1.0, 0.0, 0.0, 0.0, 0.0, 0.0, 0.0, 0.0, 0.0, 0.0, 1.0, 0.0, 1.0, 0.0, 1.0, 0.0, 1.0, 0.0, 1.0, 1.0, 1.0, 1.0, 1.0, 0.0, 1.0, 1.0, 0.0, 0.0, 0.0, 0.0, 0.0, 1.0, 0.0, 0.0, 0.0, 0.0, 0.0, 0.0, 0.0, 0.0, 0.0, 0.0, 0.0, 0.0, 0.0, 0.0, 0.0, 0.0, 0.0, 0.0, 0.0, 0.0, 0.0, 0.0, 0.0, 0.0, 0.0, 0.0, 0.0, 0.0, 0.0, 0.0, 0.5, 0.0, 0.5, 0.0, 0.0, 0.0, 0.0, 0.0, 0.5, 0.0, 0.5, 0.0, 0.0, 0.0, 0.0, 0.0, 0.5, 0.0, 0.5, 0.0, 0.0, 0.0, 0.5, 1.0, 0.5, 1.0, 0.0, 0.0, 0.0, 0.0, 0.0, 0.0, 0.0, 0.0, 0.0, 0.0, 0.0, 0.0, 0.5, 0.0, 0.5, 0.0, 0.0, 0.0, 0.0, 0.0, 0.5, 0.0, 0.5, 0.0, 0.0, 0.0, 0.0, 0.0, 0.5, 0.0, 0.5, 0.0, 0.0, 0.0, 0.0, 1.0, 0.0, 1.0, 0.5, 0.0, 0.5, 0.0, 0.0, 0.0, 0.0, 0.0, 0.0, 0.0, 0.0, 0.0, 0.0, 0.0, 0.0, 0.0, 0.0, 0.0, 0.0, 0.0, 0.0, 0.0, 0.0, 0.0, 0.0, 0.0, 0.0, 0.0, 0.0, 0.0, 0.0, 0.0, 0.0, 0.0, 0.0, 0.0, 0.0, 0.0, 0.0, 0.0, 0.0, 0.0, 0.0, 0.0, 0.0, 0.0, 0.0, 0.0, 0.0, 0.0, 0.0, 0.0, 0.0, 0.0, 0.0, 0.0, 0.0, 0.0, 0.0, 0.0, 0.0, 0.0, 0.0, 0.0, 0.0, 0.0, 0.0, 0.0, 0.0, 0.0, 0.0, 0.0, 0.0, 0.0, 0.0, 0.0, 0.0, 0.0, 0.0, 0.0, 0.0, 0.0, 0.0, 0.0, 0.0, 0.0, 0.0, 0.0, 0.0, 0.0, 0.0, 0.0, 0.0, 0.0, 0.0, 0.0, 0.0, 0.0, 0.0, 0.0, 0.0, 0.0, 0.0, 0.0, 0.0, 0.0, 0.0, 0.0, 0.0, 0.0, 0.0, 0.0, 0.0, 0.0, 0.0, 0.0, 0.0, 0.0, 0.0, 0.0, 0.0, 0.0, 0.0, 0.0, 0.0, 0.0, 0.0, 0.0, 0.0, 0.0, 0.0, 0.0, 0.0, 0.0, 0.0, 0.0, 0.0, 0.0, 0.0, 0.0, 0.0, 0.0, 0.0, 0.0, 0.0, 0.0, 0.0, 0.0, 0.0, 0.0, 0.0, 0.0, 0.0, 0.0, 0.0, 0.0, 0.0, 0.0, 0.0, 0.0, 0.0, 0.0, 0.0, 0.0, 0.0, 0.0, 0.0, 0.0, 0.0, 0.0, 0.0, 0.0, 0.0, 0.0, 0.0, 0.0, 0.0, 0.0, 0.0, 0.0, 0.0, 0.0, 0.0, 0.0, 0.0, 0.0, 0.0, 0.0, 0.0, 0.0, 0.0, 0.0, 0.0, 0.0, 0.0, 0.0, 0.0, 0.0, 0.0, 0.0, 0.0, 0.0, 0.0, 0.0, 0.0, 0.0, 0.0, 0.0, 0.0, 0.0, 0.0, 0.0, 0.0, 0.0, 0.0, 0.0, 0.0, 0.0, 0.0, 0.0, 0.0, 0.0, 0.0, 0.0, 0.0, 0.0, 0.0, 0.0, 0.0, 0.0, 0.0, 0.0, 0.0, 0.0, 0.0, 0.0, 0.0, 0.0, 0.0, 0.0, 0.0, 0.0, 0.0, 0.0, 0.0, 0.0, 0.0, 0.0, 0.0, 0.0, 0.0, 0.0, 0.0, 0.0, 0.0, 0.0, 0.0, 0.0, 0.0, 0.0, 0.5, 0.0, 1.0, 1.0, 1.0, 1.0, 0.5, 0.0, 0.5, 0.0, 0.5, 0.0, 1.0, 0.0, 1.0, 0.0, 0.5, 0.0, 0.5, 0.0, 1.0, 0.0, 1.0, 0.0, 0.5, 0.0, 0.5, 0.0, 1.0, 0.0, 1.0, 0.0, 0.0, 0.0, 0.0, 0.0, 0.0, 0.0, 0.0, 0.0, 0.0, 0.0, 0.0, 0.0, 0.0, 0.0, 0.0, 0.0, 0.0, 0.0, 0.0, 0.0, 0.0, 0.0, 0.0, 0.0, 0.0, 0.0, 0.0, 0.0, 0.0, 0.0, 0.0, 0.0, 0.0, 0.0, 0.0, 0.0, 0.0, 0.0, 0.0, 0.0, 0.0, 0.0, 0.0, 0.0, 0.0, 0.0, 0.0, 0.0, 0.0, 0.0, 0.0, 0.0, 0.0, 0.0, 0.0, 0.0, 0.0, 0.0, 0.0, 0.0, 0.0, 0.0, 0.0, 0.0, 0.0, 0.0, 0.0, 0.0, 0.0, 0.0, 0.0, 0.0, 0.0, 0.0, 0.0, 0.0, 0.0, 0.0, 0.0, 0.0, 0.0, 0.0, 0.0, 0.0, 0.0, 0.0, 0.0, 0.0, 0.0, 0.0, 0.0, 0.0, 0.0, 0.0, 0.0, 0.0, 0.0, 0.0, 0.0, 0.0, 0.0, 0.0, 0.0, 0.0, 0.0, 0.0, 0.0, 0.0, 0.0, 0.0, 0.0, 0.0, 0.0, 0.0, 0.0, 0.0, 0.0, 0.0, 0.0, 0.0, 0.0, 0.0, 0.0, 0.0, 0.0, 0.0, 0.0, 0.0, 0.0, 0.0, 0.0, 0.0, 0.0, 0.0, 0.0, 0.0, 0.0, 0.0, 0.0, 0.0, 0.0, 0.0, 0.0, 0.0, 0.0, 0.0, 0.0, 0.0, 0.0, 0.0, 0.0, 0.0, 0.5, 1.0, 0.5, 1.0, 1.0, 0.0, 1.0, 0.0, 0.5, 0.0, 1.0, 0.0, 1.0, 0.0, 0.5, 0.0, 0.5, 0.0, 1.0, 0.0, 1.0, 0.0, 0.5, 0.0, 0.5, 0.0, 1.0, 0.0, 1.0, 0.0, 0.5, 0.0, 0.0, 0.0, 0.0, 0.0, 0.0, 0.0, 0.0, 0.0, 0.0, 0.0, 0.0, 0.0, 0.0, 0.0, 0.0, 0.0, 0.0, 0.0, 0.0, 0.0, 0.0, 0.0, 0.0, 0.0, 0.0, 0.0, 0.0, 0.0, 0.0, 0.0, 0.0, 0.0, 0.0, 0.0, 0.0, 0.0, 0.0, 0.0, 0.0, 0.0, 0.0, 0.0, 0.0, 0.0, 0.0, 0.0, 0.0, 0.0, 0.0, 0.0, 0.0, 0.0, 0.0, 0.0, 0.0, 0.0, 0.0, 0.0, 0.0, 0.0, 0.0, 0.0, 0.0, 0.0, 0.0, 0.0, 0.0, 0.0, 0.0, 0.0, 0.0, 0.0, 0.0, 0.0, 0.0, 0.0, 0.0, 0.0, 0.0, 0.0, 0.0, 0.0, 0.0, 0.0, 0.0, 0.0, 0.0, 0.0, 0.0, 0.0, 0.0, 0.0, 0.0, 0.0, 0.0, 0.0, 0.0, 0.0, 0.0, 0.0, 0.0, 0.0, 0.0, 0.0, 0.0, 0.0, 0.0, 0.0, 0.0, 0.0, 0.0, 0.0, 0.0, 0.0, 0.0, 0.0, 0.0, 0.0, 0.0, 0.0, 0.0, 0.0, 0.0, 0.0, 0.0, 0.0, 0.0, 0.0, 0.0, 0.0, 0.0, 0.0, 0.0, 0.0, 0.0, 0.0, 0.0, 0.0, 0.0, 0.0, 0.0, 0.0, 0.0, 0.0, 0.0, 0.0, 0.0, 0.0, 0.0, 0.0, 0.0, 1.0, 0.0, 1.0, 0.0, 0.0, 0.0, 0.0, 0.0, 1.0, 0.5, 1.0, 0.5, 1.0, 0.0, 1.0, 0.0, 0.0, 1.0, 0.0, 1.0, 1.0, 1.0, 1.0, 1.0, 0.0, 1.0, 0.0, 1.0, 0.0, 1.0, 0.0, 1.0, 0.0, 0.0, 0.0, 0.0, 0.0, 0.0, 0.0, 0.0, 0.0, 1.0, 0.0, 1.0, 0.0, 1.0, 0.0, 1.0, 0.0, 0.0, 0.0, 0.0, 0.0, 0.0, 0.0, 0.0, 0.0, 1.0, 0.0, 1.0, 0.0, 1.0, 0.0, 1.0, 0.0, 0.0, 0.0, 0.0, 0.0, 0.0, 0.0, 0.0, 0.0, 0.0, 0.0, 0.0, 0.0, 0.0, 0.0, 0.0, 0.0, 0.0, 0.0, 0.0, 0.0, 0.0, 0.0, 0.0, 0.0, 0.0, 0.0, 0.0, 0.0, 0.0, 0.0, 0.0, 0.0, 0.0, 0.0, 0.0, 0.0, 0.0, 0.0, 0.0, 0.0, 0.0, 0.0, 0.0, 0.0, 0.0, 0.0, 0.0, 0.0, 0.0, 0.0, 0.0, 0.0, 0.0, 0.0, 0.0, 0.0, 0.0, 0.0, 0.0, 0.0, 0.0, 0.0, 0.0, 0.0, 0.0, 0.0, 0.0, 0.0, 0.0, 0.0, 0.0, 0.0, 0.0, 0.0, 0.0, 0.0, 0.0, 0.0, 0.0, 0.0, 0.0, 0.0, 0.0, 0.0, 0.0, 0.0, 0.0, 0.0, 0.0, 0.0, 0.0, 0.0, 0.0, 0.0, 0.0, 0.0, 0.0, 0.0, 0.0, 0.0, 0.0, 0.0, 0.0, 0.0, 0.0, 0.0, 0.0, 0.0, 0.0, 0.0, 0.0, 0.0, 0.0, 0.0, 0.0, 0.0, 0.0, 0.0, 0.0, 0.0, 0.0, 0.0, 0.0, 0.0, 0.0, 0.0, 0.0, 0.0, 0.0, 0.0, 0.0, 0.0, 0.0, 0.0, 0.0, 0.0, 0.0, 0.0, 0.0, 0.0, 0.0, 0.0, 0.0, 0.0, 0.0, 0.0, 0.0, 0.0, 0.0, 0.0, 0.0, 0.0, 0.0, 0.0, 0.0, 0.0, 0.0, 0.0, 0.0, 0.0, 0.0, 0.0, 0.0, 0.0, 0.0, 0.0, 0.0, 0.0, 0.0, 0.0, 0.0, 0.0, 0.0, 0.0, 0.0, 0.0, 0.0, 0.0, 0.0, 0.0, 0.0, 0.0, 0.0, 0.0, 0.0, 0.0, 0.0, 0.0, 0.0, 0.0, 0.0, 0.0, 0.0, 0.0, 0.0, 0.0, 0.0, 0.0, 0.0, 0.0, 0.0, 0.0, 0.0, 0.0, 0.0, 0.0, 0.0, 0.0, 0.0, 0.0, 0.0, 0.0, 0.0, 0.0, 0.0, 0.0, 0.0, 0.0, 0.0, 0.0, 0.0, 0.0, 0.0, 0.0, 0.0, 0.0, 0.0, 0.0, 0.0, 0.0, 0.0, 0.0, 0.0, 0.0, 0.0, 0.0, 0.0, 0.0, 0.0, 0.0, 0.0, 0.0, 0.0, 0.0, 0.0, 0.0, 0.0, 0.0, 0.0, 0.0, 0.0, 0.0, 0.0, 0.0, 0.0, 0.0, 0.0, 0.0, 0.0, 0.0, 0.0, 0.0, 0.0, 0.0, 0.0, 0.0, 0.0, 0.0, 0.0, 0.0, 0.0, 0.0, 0.0, 0.0, 0.0, 0.0, 0.0, 0.0, 0.0, 0.0, 0.0, 0.0, 0.0, 0.0, 0.0, 0.0, 0.0, 0.0, 0.0, 0.0, 0.0, 0.0, 0.0, 0.0, 0.0, 0.0, 0.0, 0.0, 0.0, 0.0, 0.0, 0.0, 0.0, 0.0, 0.0, 0.0, 0.0, 0.0, 0.0, 0.0, 0.0, 0.0, 0.0, 0.0, 0.0, 0.0, 0.0, 0.0, 0.0, 0.0, 0.0, 0.0, 0.0, 0.0, 0.0, 0.0, 0.0, 0.0, 0.0, 0.0, 0.0, 0.0, 0.0, 0.0, 0.0, 0.0, 0.0, 0.0, 0.0, 0.0, 0.0, 0.0, 0.0, 0.0, 0.0, 0.0, 0.0, 0.0, 0.0, 0.0, 0.0, 0.0, 0.0, 0.0, 0.0, 0.0, 0.0, 0.0, 0.0, 0.0, 0.0, 0.0, 0.0, 0.0, 0.0, 0.0, 0.0, 0.0, 0.0, 0.0, 0.0, 0.0, 0.0, 0.0, 0.0, 0.0, 0.0, 0.0, 0.0, 0.0, 0.0, 0.0, 0.0, 0.0, 0.0, 0.0, 0.0, 0.0, 0.0, 0.0, 0.0, 0.0, 0.0, 0.0, 0.0, 0.0, 0.0, 0.0, 0.0, 0.0, 0.0, 0.0, 0.0, 0.0, 0.0, 0.0, 0.0, 0.0, 0.0, 0.0, 0.0, 0.0, 0.0, 0.0, 0.0, 0.0, 0.0, 0.0, 0.0, 0.0, 0.0, 0.0, 0.0, 0.0, 0.0, 0.0, 0.0, 0.0, 0.0, 0.0, 0.0, 0.0, 0.0, 0.0, 0.0, 0.0, 0.0, 0.0, 0.0, 0.0, 0.0, 0.0, 0.0, 0.0, 0.0, 0.0, 0.0, 0.0, 0.0, 0.0, 0.0, 0.0, 0.0, 0.0, 0.0, 0.0, 0.0, 0.0, 0.0, 0.0, 0.0, 0.0, 0.0, 0.0, 0.0, 0.0, 0.0, 0.0, 0.0, 0.0, 0.0, 0.0, 0.0, 0.0, 0.0, 0.0, 0.0, 0.0, 0.0, 0.0, 0.0, 0.0, 0.0, 0.0, 0.0, 0.0, 0.0, 0.0, 0.0, 0.0, 0.0, 0.0, 0.0, 0.0, 0.0, 0.0, 0.0, 0.0, 0.0, 0.0, 0.0, 0.0, 0.0, 0.0, 0.0, 0.0, 0.0, 0.0, 0.0, 0.0, 0.0, 0.0, 0.0, 0.0, 0.0, 0.0, 0.0, 0.0, 0.0, 0.0, 0.0, 0.0, 0.0, 0.0, 0.0, 0.0, 0.0, 0.0, 0.0, 0.0, 0.0, 0.0, 0.0, 0.0, 0.0, 0.0, 0.0, 0.0, 0.0, 0.0, 0.0, 0.0, 0.0, 0.0, 0.0, 0.0, 0.0, 0.0, 0.0, 0.0, 0.0, 0.0, 0.0, 0.0, 0.0, 0.0, 0.0, 0.0, 0.0, 0.0, 0.0, 0.0, 0.0, 0.0, 0.0, 0.0, 0.0, 0.0, 0.0, 0.0, 0.0, 0.0, 0.0, 0.0, 0.0, 0.0, 0.0, 0.0, 0.0, 0.0, 0.0, 0.0, 0.0, 0.0, 0.0, 0.0, 0.0, 0.0, 0.0, 0.0, 0.0, 0.0, 0.0, 0.0, 0.0, 0.0, 0.0, 0.0, 0.0, 0.0, 0.0, 0.0, 0.0, 0.0, 0.0, 0.0, 0.0, 0.0, 0.0, 0.0, 0.0, 0.0, 0.0, 0.0, 0.0, 0.0, 0.0, 0.0, 0.0, 0.0, 0.0, 0.0, 0.0, 0.0, 0.0, 0.0, 0.0, 0.0, 0.0, 0.0, 0.0, 0.0, 0.0, 0.0, 0.0, 0.0, 0.0, 0.0, 0.0, 0.0, 1.0, 0.0, 1.0, 0.0, 1.0, 0.0, 1.0, 0.0, 0.0, 0.0, 0.0, 0.0, 0.0, 0.0, 0.0, 0.0, 1.0, 0.0, 1.0, 0.0, 1.0, 0.0, 1.0, 0.0, 0.0, 0.0, 0.0, 0.0, 0.0, 0.0, 0.0, 0.0, 1.0, 0.0, 1.0, 0.0, 1.0, 0.0, 1.0, 0.0, 1.0, 0.0, 1.0, 1.0, 1.0, 1.0, 1.0, 1.0, 0.5, 1.0, 0.5, 1.0, 0.0, 1.0, 0.0, 1.0, 0.0, 1.0, 0.0, 0.0, 0.0, 0.0, 0.0, 1.0, 1.0, 1.0, 1.0, 1.0, 0.5, 1.0, 0.5, 0.0, 0.0, 0.0, 0.0, 0.0, 0.0, 0.0, 0.0, 0.0, 0.0, 0.0, 0.0, 0.0, 0.0, 0.0, 0.0, 1.0, 1.0, 1.0, 1.0, 1.0, 0.5, 1.0, 0.5, 0.0, 0.0, 0.0, 0.0, 0.0, 0.0, 0.0, 0.0, 0.0, 0.0, 0.0, 0.5, 0.0, 0.5, 0.0, 0.0, 0.0, 0.0, 0.0, 0.5, 0.0, 0.5, 0.0, 0.0, 0.0, 0.0, 0.0, 0.5, 0.0, 0.5, 0.0, 0.0, 0.0, 0.0, 1.0, 0.0, 1.0, 0.5, 0.0, 0.5, 0.0, 0.0, 0.0, 0.0, 0.0, 0.0, 0.0, 0.0, 0.0, 0.0, 0.0, 0.0, 0.0, 0.5, 0.0, 0.5, 0.0, 0.0, 0.0, 0.0, 0.0, 0.5, 0.0, 0.5, 0.0, 0.0, 0.0, 0.0, 0.0, 0.5, 0.0, 0.5, 0.0, 0.0, 0.0, 0.5, 1.0, 0.5, 1.0, 0.0, 0.0, 0.0, 0.0, 0.0, 0.0, 0.0, 0.0, 0.0, 0.0, 0.0, 0.0, 0.0, 0.0, 0.0, 0.0, 0.0, 0.0, 0.0, 0.0, 0.0, 0.0, 0.0, 0.0, 0.0, 0.0, 0.0, 0.0, 0.0, 0.0, 0.0, 0.0, 0.0, 0.0, 0.0, 0.0, 0.0, 0.0, 0.0, 0.0, 0.0, 0.0, 0.0, 0.0, 0.0, 0.0, 0.0, 0.0, 0.0, 0.0, 0.0, 0.0, 0.0, 0.0, 0.0, 0.0, 0.0, 0.0, 0.0, 0.0, 0.0, 0.0, 0.0, 0.0, 0.0, 0.0, 0.0, 0.0, 0.0, 0.0, 0.0, 0.0, 0.0, 0.0, 0.0, 0.0, 0.0, 0.0, 0.0, 0.0, 0.0, 0.0, 0.0, 0.0, 0.0, 0.0, 0.0, 0.0, 0.0, 0.0, 0.0, 0.0, 0.0, 0.0, 0.0, 0.0, 0.0, 0.0, 0.0, 0.0, 0.0, 0.0, 0.0, 0.0, 0.0, 0.0, 0.0, 0.0, 0.0, 0.0, 0.0, 0.0, 0.0, 0.0, 0.0, 0.0, 0.0, 0.0, 0.0, 0.0, 0.0, 0.0, 0.0, 0.0, 0.0, 0.0, 0.0, 0.0, 0.0, 0.0, 0.0, 0.0, 0.0, 0.0, 0.0, 0.0, 0.0, 0.0, 0.0, 0.0, 0.0, 0.0, 0.0, 0.0, 0.0, 0.0, 0.0, 0.0, 0.0, 0.0, 0.0, 0.0, 0.0, 0.0, 0.0, 0.0, 0.0, 0.0, 0.0, 0.0, 0.0, 0.0, 0.0, 0.0, 0.0, 0.0, 0.0, 0.0, 0.0, 0.0, 0.0, 0.0, 0.0, 0.0, 0.0, 0.0, 0.0, 0.0, 0.0, 0.0, 0.0, 0.0, 0.0, 0.0, 0.0, 0.0, 0.0, 0.0, 0.0, 0.0, 0.0, 0.0, 0.0, 0.0, 0.0, 0.0, 0.0, 0.0, 0.0, 0.0, 0.0, 0.0, 0.0, 0.0, 0.0, 0.0, 0.0, 0.0, 0.0, 0.0, 0.0, 0.0, 0.0, 0.0, 0.0, 0.0, 0.0, 0.0, 0.0, 0.0, 0.0, 0.0, 0.0, 0.0, 0.0, 0.0, 0.0, 0.0, 0.0, 0.0, 0.0, 0.0, 0.0, 0.0, 0.0, 0.0, 0.0, 0.0, 0.0, 0.0, 0.0, 0.0, 0.0, 0.0, 0.0, 0.0, 0.0, 0.0, 0.0, 0.0, 0.0, 0.0, 0.0, 0.0, 0.0, 0.0, 0.0])
me_plane_001.materials.append(mat_bowmain)
me_plane_001.materials.append(mat_bowvariation)
me_plane_001.materials.append(mat_bowedge)
me_plane_001.materials.append(mat_bowhandle)
me_plane_001.use_remesh_preserve_volume = False
me_plane_001.use_remesh_preserve_attributes = False
me_plane_001.use_mirror_vertex_groups = False
me_plane_001.update()

# ---- objects
ob_plane = bpy.data.objects.new('Plane', me_plane_001)

# ---- transforms, parenting, visibility, modifiers, constraints
ob_plane.location = (0.0, 0.0, 0.0)
ob_plane.rotation_euler = (1.571, 0.0, 1.571)
ob_plane.scale = (0.3041, 0.3041, 0.3041)
ob_plane.lineart.crease_threshold = 0.0

# ---- collection membership
col_collection.objects.link(ob_plane)

# ---- scene / render settings (as saved in the file)
scene.frame_start = 1; scene.frame_end = 250; scene.frame_set(1)
scene.render.engine = 'BLENDER_EEVEE_NEXT'
scene.cycles.use_denoising = False
scene.cycles.samples = 128
scene.cycles.sampling_pattern = 'TABULATED_SOBOL'
scene.cycles.use_adaptive_sampling = False
scene.cycles.use_light_tree = False
scene.view_settings.view_transform = 'Filmic'
bpy.context.view_layer.update()

# ---- added for rendering (the .blend has no active camera and no usable light): camera, sun
cam_auto = bpy.data.cameras.new('AutoCamera')
cam_auto.lens = 50.0
cam_auto.sensor_width = 36.0
cam_auto.clip_end = 1000.0
ob_auto_camera = bpy.data.objects.new('AutoCamera', cam_auto)
scene.collection.objects.link(ob_auto_camera)
ob_auto_camera.location = (1.38351, -1.65895, 1.10145)
ob_auto_camera.rotation_euler = (1.09748, -7.21219e-08, 0.694738)
scene.camera = ob_auto_camera
light_auto_sun = bpy.data.lights.new('AutoSun', 'SUN')
light_auto_sun.energy = 3.0
light_auto_sun.angle = 0.0523599
ob_auto_sun = bpy.data.objects.new('AutoSun', light_auto_sun)
scene.collection.objects.link(ob_auto_sun)
ob_auto_sun.rotation_euler = (0.872665, 0.174533, 0.523599)
bpy.context.view_layer.update()
